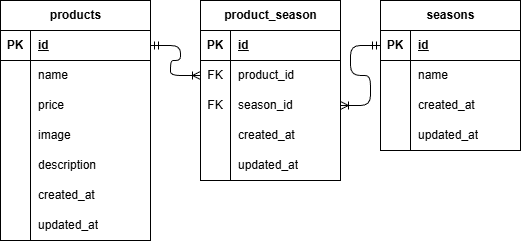

The diagram above was exported from draw.io. Its source (the exported page's mxGraphModel, read from the mxfile embedded in the PNG):
<mxGraphModel dx="1242" dy="563" grid="1" gridSize="10" guides="1" tooltips="1" connect="1" arrows="1" fold="1" page="1" pageScale="1" pageWidth="827" pageHeight="1169" math="0" shadow="0">
  <root>
    <mxCell id="0" />
    <mxCell id="1" parent="0" />
    <mxCell id="2" value="products" style="shape=table;startSize=30;container=1;collapsible=1;childLayout=tableLayout;fixedRows=1;rowLines=0;fontStyle=1;align=center;resizeLast=1;html=1;" parent="1" vertex="1">
      <mxGeometry x="80" y="60" width="150" height="240" as="geometry" />
    </mxCell>
    <mxCell id="3" value="" style="shape=tableRow;horizontal=0;startSize=0;swimlaneHead=0;swimlaneBody=0;fillColor=none;collapsible=0;dropTarget=0;points=[[0,0.5],[1,0.5]];portConstraint=eastwest;top=0;left=0;right=0;bottom=1;" parent="2" vertex="1">
      <mxGeometry y="30" width="150" height="30" as="geometry" />
    </mxCell>
    <mxCell id="4" value="PK" style="shape=partialRectangle;connectable=0;fillColor=none;top=0;left=0;bottom=0;right=0;fontStyle=1;overflow=hidden;whiteSpace=wrap;html=1;" parent="3" vertex="1">
      <mxGeometry width="30" height="30" as="geometry">
        <mxRectangle width="30" height="30" as="alternateBounds" />
      </mxGeometry>
    </mxCell>
    <mxCell id="5" value="id" style="shape=partialRectangle;connectable=0;fillColor=none;top=0;left=0;bottom=0;right=0;align=left;spacingLeft=6;fontStyle=5;overflow=hidden;whiteSpace=wrap;html=1;" parent="3" vertex="1">
      <mxGeometry x="30" width="120" height="30" as="geometry">
        <mxRectangle width="120" height="30" as="alternateBounds" />
      </mxGeometry>
    </mxCell>
    <mxCell id="6" value="" style="shape=tableRow;horizontal=0;startSize=0;swimlaneHead=0;swimlaneBody=0;fillColor=none;collapsible=0;dropTarget=0;points=[[0,0.5],[1,0.5]];portConstraint=eastwest;top=0;left=0;right=0;bottom=0;" parent="2" vertex="1">
      <mxGeometry y="60" width="150" height="30" as="geometry" />
    </mxCell>
    <mxCell id="7" value="" style="shape=partialRectangle;connectable=0;fillColor=none;top=0;left=0;bottom=0;right=0;editable=1;overflow=hidden;whiteSpace=wrap;html=1;" parent="6" vertex="1">
      <mxGeometry width="30" height="30" as="geometry">
        <mxRectangle width="30" height="30" as="alternateBounds" />
      </mxGeometry>
    </mxCell>
    <mxCell id="8" value="name" style="shape=partialRectangle;connectable=0;fillColor=none;top=0;left=0;bottom=0;right=0;align=left;spacingLeft=6;overflow=hidden;whiteSpace=wrap;html=1;" parent="6" vertex="1">
      <mxGeometry x="30" width="120" height="30" as="geometry">
        <mxRectangle width="120" height="30" as="alternateBounds" />
      </mxGeometry>
    </mxCell>
    <mxCell id="9" value="" style="shape=tableRow;horizontal=0;startSize=0;swimlaneHead=0;swimlaneBody=0;fillColor=none;collapsible=0;dropTarget=0;points=[[0,0.5],[1,0.5]];portConstraint=eastwest;top=0;left=0;right=0;bottom=0;" parent="2" vertex="1">
      <mxGeometry y="90" width="150" height="30" as="geometry" />
    </mxCell>
    <mxCell id="10" value="" style="shape=partialRectangle;connectable=0;fillColor=none;top=0;left=0;bottom=0;right=0;editable=1;overflow=hidden;whiteSpace=wrap;html=1;" parent="9" vertex="1">
      <mxGeometry width="30" height="30" as="geometry">
        <mxRectangle width="30" height="30" as="alternateBounds" />
      </mxGeometry>
    </mxCell>
    <mxCell id="11" value="price" style="shape=partialRectangle;connectable=0;fillColor=none;top=0;left=0;bottom=0;right=0;align=left;spacingLeft=6;overflow=hidden;whiteSpace=wrap;html=1;" parent="9" vertex="1">
      <mxGeometry x="30" width="120" height="30" as="geometry">
        <mxRectangle width="120" height="30" as="alternateBounds" />
      </mxGeometry>
    </mxCell>
    <mxCell id="12" value="" style="shape=tableRow;horizontal=0;startSize=0;swimlaneHead=0;swimlaneBody=0;fillColor=none;collapsible=0;dropTarget=0;points=[[0,0.5],[1,0.5]];portConstraint=eastwest;top=0;left=0;right=0;bottom=0;" parent="2" vertex="1">
      <mxGeometry y="120" width="150" height="30" as="geometry" />
    </mxCell>
    <mxCell id="13" value="" style="shape=partialRectangle;connectable=0;fillColor=none;top=0;left=0;bottom=0;right=0;editable=1;overflow=hidden;whiteSpace=wrap;html=1;" parent="12" vertex="1">
      <mxGeometry width="30" height="30" as="geometry">
        <mxRectangle width="30" height="30" as="alternateBounds" />
      </mxGeometry>
    </mxCell>
    <mxCell id="14" value="image" style="shape=partialRectangle;connectable=0;fillColor=none;top=0;left=0;bottom=0;right=0;align=left;spacingLeft=6;overflow=hidden;whiteSpace=wrap;html=1;" parent="12" vertex="1">
      <mxGeometry x="30" width="120" height="30" as="geometry">
        <mxRectangle width="120" height="30" as="alternateBounds" />
      </mxGeometry>
    </mxCell>
    <mxCell id="22" style="shape=tableRow;horizontal=0;startSize=0;swimlaneHead=0;swimlaneBody=0;fillColor=none;collapsible=0;dropTarget=0;points=[[0,0.5],[1,0.5]];portConstraint=eastwest;top=0;left=0;right=0;bottom=0;" parent="2" vertex="1">
      <mxGeometry y="150" width="150" height="30" as="geometry" />
    </mxCell>
    <mxCell id="23" style="shape=partialRectangle;connectable=0;fillColor=none;top=0;left=0;bottom=0;right=0;editable=1;overflow=hidden;whiteSpace=wrap;html=1;" parent="22" vertex="1">
      <mxGeometry width="30" height="30" as="geometry">
        <mxRectangle width="30" height="30" as="alternateBounds" />
      </mxGeometry>
    </mxCell>
    <mxCell id="24" value="description" style="shape=partialRectangle;connectable=0;fillColor=none;top=0;left=0;bottom=0;right=0;align=left;spacingLeft=6;overflow=hidden;whiteSpace=wrap;html=1;" parent="22" vertex="1">
      <mxGeometry x="30" width="120" height="30" as="geometry">
        <mxRectangle width="120" height="30" as="alternateBounds" />
      </mxGeometry>
    </mxCell>
    <mxCell id="19" style="shape=tableRow;horizontal=0;startSize=0;swimlaneHead=0;swimlaneBody=0;fillColor=none;collapsible=0;dropTarget=0;points=[[0,0.5],[1,0.5]];portConstraint=eastwest;top=0;left=0;right=0;bottom=0;" parent="2" vertex="1">
      <mxGeometry y="180" width="150" height="30" as="geometry" />
    </mxCell>
    <mxCell id="20" style="shape=partialRectangle;connectable=0;fillColor=none;top=0;left=0;bottom=0;right=0;editable=1;overflow=hidden;whiteSpace=wrap;html=1;" parent="19" vertex="1">
      <mxGeometry width="30" height="30" as="geometry">
        <mxRectangle width="30" height="30" as="alternateBounds" />
      </mxGeometry>
    </mxCell>
    <mxCell id="21" value="created_at" style="shape=partialRectangle;connectable=0;fillColor=none;top=0;left=0;bottom=0;right=0;align=left;spacingLeft=6;overflow=hidden;whiteSpace=wrap;html=1;" parent="19" vertex="1">
      <mxGeometry x="30" width="120" height="30" as="geometry">
        <mxRectangle width="120" height="30" as="alternateBounds" />
      </mxGeometry>
    </mxCell>
    <mxCell id="16" style="shape=tableRow;horizontal=0;startSize=0;swimlaneHead=0;swimlaneBody=0;fillColor=none;collapsible=0;dropTarget=0;points=[[0,0.5],[1,0.5]];portConstraint=eastwest;top=0;left=0;right=0;bottom=0;" parent="2" vertex="1">
      <mxGeometry y="210" width="150" height="30" as="geometry" />
    </mxCell>
    <mxCell id="17" style="shape=partialRectangle;connectable=0;fillColor=none;top=0;left=0;bottom=0;right=0;editable=1;overflow=hidden;whiteSpace=wrap;html=1;" parent="16" vertex="1">
      <mxGeometry width="30" height="30" as="geometry">
        <mxRectangle width="30" height="30" as="alternateBounds" />
      </mxGeometry>
    </mxCell>
    <mxCell id="18" value="updated_at" style="shape=partialRectangle;connectable=0;fillColor=none;top=0;left=0;bottom=0;right=0;align=left;spacingLeft=6;overflow=hidden;whiteSpace=wrap;html=1;" parent="16" vertex="1">
      <mxGeometry x="30" width="120" height="30" as="geometry">
        <mxRectangle width="120" height="30" as="alternateBounds" />
      </mxGeometry>
    </mxCell>
    <mxCell id="38" value="product_season" style="shape=table;startSize=30;container=1;collapsible=1;childLayout=tableLayout;fixedRows=1;rowLines=0;fontStyle=1;align=center;resizeLast=1;html=1;" parent="1" vertex="1">
      <mxGeometry x="280" y="60" width="140" height="180" as="geometry" />
    </mxCell>
    <mxCell id="39" value="" style="shape=tableRow;horizontal=0;startSize=0;swimlaneHead=0;swimlaneBody=0;fillColor=none;collapsible=0;dropTarget=0;points=[[0,0.5],[1,0.5]];portConstraint=eastwest;top=0;left=0;right=0;bottom=1;" parent="38" vertex="1">
      <mxGeometry y="30" width="140" height="30" as="geometry" />
    </mxCell>
    <mxCell id="40" value="PK" style="shape=partialRectangle;connectable=0;fillColor=none;top=0;left=0;bottom=0;right=0;fontStyle=1;overflow=hidden;whiteSpace=wrap;html=1;" parent="39" vertex="1">
      <mxGeometry width="30" height="30" as="geometry">
        <mxRectangle width="30" height="30" as="alternateBounds" />
      </mxGeometry>
    </mxCell>
    <mxCell id="41" value="id" style="shape=partialRectangle;connectable=0;fillColor=none;top=0;left=0;bottom=0;right=0;align=left;spacingLeft=6;fontStyle=5;overflow=hidden;whiteSpace=wrap;html=1;" parent="39" vertex="1">
      <mxGeometry x="30" width="110" height="30" as="geometry">
        <mxRectangle width="110" height="30" as="alternateBounds" />
      </mxGeometry>
    </mxCell>
    <mxCell id="42" value="" style="shape=tableRow;horizontal=0;startSize=0;swimlaneHead=0;swimlaneBody=0;fillColor=none;collapsible=0;dropTarget=0;points=[[0,0.5],[1,0.5]];portConstraint=eastwest;top=0;left=0;right=0;bottom=0;" parent="38" vertex="1">
      <mxGeometry y="60" width="140" height="30" as="geometry" />
    </mxCell>
    <mxCell id="43" value="FK" style="shape=partialRectangle;connectable=0;fillColor=none;top=0;left=0;bottom=0;right=0;editable=1;overflow=hidden;whiteSpace=wrap;html=1;" parent="42" vertex="1">
      <mxGeometry width="30" height="30" as="geometry">
        <mxRectangle width="30" height="30" as="alternateBounds" />
      </mxGeometry>
    </mxCell>
    <mxCell id="44" value="product_id" style="shape=partialRectangle;connectable=0;fillColor=none;top=0;left=0;bottom=0;right=0;align=left;spacingLeft=6;overflow=hidden;whiteSpace=wrap;html=1;" parent="42" vertex="1">
      <mxGeometry x="30" width="110" height="30" as="geometry">
        <mxRectangle width="110" height="30" as="alternateBounds" />
      </mxGeometry>
    </mxCell>
    <mxCell id="45" value="" style="shape=tableRow;horizontal=0;startSize=0;swimlaneHead=0;swimlaneBody=0;fillColor=none;collapsible=0;dropTarget=0;points=[[0,0.5],[1,0.5]];portConstraint=eastwest;top=0;left=0;right=0;bottom=0;" parent="38" vertex="1">
      <mxGeometry y="90" width="140" height="30" as="geometry" />
    </mxCell>
    <mxCell id="46" value="FK" style="shape=partialRectangle;connectable=0;fillColor=none;top=0;left=0;bottom=0;right=0;editable=1;overflow=hidden;whiteSpace=wrap;html=1;" parent="45" vertex="1">
      <mxGeometry width="30" height="30" as="geometry">
        <mxRectangle width="30" height="30" as="alternateBounds" />
      </mxGeometry>
    </mxCell>
    <mxCell id="47" value="season_id" style="shape=partialRectangle;connectable=0;fillColor=none;top=0;left=0;bottom=0;right=0;align=left;spacingLeft=6;overflow=hidden;whiteSpace=wrap;html=1;" parent="45" vertex="1">
      <mxGeometry x="30" width="110" height="30" as="geometry">
        <mxRectangle width="110" height="30" as="alternateBounds" />
      </mxGeometry>
    </mxCell>
    <mxCell id="48" value="" style="shape=tableRow;horizontal=0;startSize=0;swimlaneHead=0;swimlaneBody=0;fillColor=none;collapsible=0;dropTarget=0;points=[[0,0.5],[1,0.5]];portConstraint=eastwest;top=0;left=0;right=0;bottom=0;" parent="38" vertex="1">
      <mxGeometry y="120" width="140" height="30" as="geometry" />
    </mxCell>
    <mxCell id="49" value="" style="shape=partialRectangle;connectable=0;fillColor=none;top=0;left=0;bottom=0;right=0;editable=1;overflow=hidden;whiteSpace=wrap;html=1;" parent="48" vertex="1">
      <mxGeometry width="30" height="30" as="geometry">
        <mxRectangle width="30" height="30" as="alternateBounds" />
      </mxGeometry>
    </mxCell>
    <mxCell id="50" value="created_at" style="shape=partialRectangle;connectable=0;fillColor=none;top=0;left=0;bottom=0;right=0;align=left;spacingLeft=6;overflow=hidden;whiteSpace=wrap;html=1;" parent="48" vertex="1">
      <mxGeometry x="30" width="110" height="30" as="geometry">
        <mxRectangle width="110" height="30" as="alternateBounds" />
      </mxGeometry>
    </mxCell>
    <mxCell id="52" style="shape=tableRow;horizontal=0;startSize=0;swimlaneHead=0;swimlaneBody=0;fillColor=none;collapsible=0;dropTarget=0;points=[[0,0.5],[1,0.5]];portConstraint=eastwest;top=0;left=0;right=0;bottom=0;" parent="38" vertex="1">
      <mxGeometry y="150" width="140" height="30" as="geometry" />
    </mxCell>
    <mxCell id="53" style="shape=partialRectangle;connectable=0;fillColor=none;top=0;left=0;bottom=0;right=0;editable=1;overflow=hidden;whiteSpace=wrap;html=1;" parent="52" vertex="1">
      <mxGeometry width="30" height="30" as="geometry">
        <mxRectangle width="30" height="30" as="alternateBounds" />
      </mxGeometry>
    </mxCell>
    <mxCell id="54" value="updated_at" style="shape=partialRectangle;connectable=0;fillColor=none;top=0;left=0;bottom=0;right=0;align=left;spacingLeft=6;overflow=hidden;whiteSpace=wrap;html=1;" parent="52" vertex="1">
      <mxGeometry x="30" width="110" height="30" as="geometry">
        <mxRectangle width="110" height="30" as="alternateBounds" />
      </mxGeometry>
    </mxCell>
    <mxCell id="25" value="seasons" style="shape=table;startSize=30;container=1;collapsible=1;childLayout=tableLayout;fixedRows=1;rowLines=0;fontStyle=1;align=center;resizeLast=1;html=1;" parent="1" vertex="1">
      <mxGeometry x="460" y="60" width="140" height="150" as="geometry" />
    </mxCell>
    <mxCell id="26" value="" style="shape=tableRow;horizontal=0;startSize=0;swimlaneHead=0;swimlaneBody=0;fillColor=none;collapsible=0;dropTarget=0;points=[[0,0.5],[1,0.5]];portConstraint=eastwest;top=0;left=0;right=0;bottom=1;" parent="25" vertex="1">
      <mxGeometry y="30" width="140" height="30" as="geometry" />
    </mxCell>
    <mxCell id="27" value="PK" style="shape=partialRectangle;connectable=0;fillColor=none;top=0;left=0;bottom=0;right=0;fontStyle=1;overflow=hidden;whiteSpace=wrap;html=1;" parent="26" vertex="1">
      <mxGeometry width="30" height="30" as="geometry">
        <mxRectangle width="30" height="30" as="alternateBounds" />
      </mxGeometry>
    </mxCell>
    <mxCell id="28" value="id" style="shape=partialRectangle;connectable=0;fillColor=none;top=0;left=0;bottom=0;right=0;align=left;spacingLeft=6;fontStyle=5;overflow=hidden;whiteSpace=wrap;html=1;" parent="26" vertex="1">
      <mxGeometry x="30" width="110" height="30" as="geometry">
        <mxRectangle width="110" height="30" as="alternateBounds" />
      </mxGeometry>
    </mxCell>
    <mxCell id="29" value="" style="shape=tableRow;horizontal=0;startSize=0;swimlaneHead=0;swimlaneBody=0;fillColor=none;collapsible=0;dropTarget=0;points=[[0,0.5],[1,0.5]];portConstraint=eastwest;top=0;left=0;right=0;bottom=0;" parent="25" vertex="1">
      <mxGeometry y="60" width="140" height="30" as="geometry" />
    </mxCell>
    <mxCell id="30" value="" style="shape=partialRectangle;connectable=0;fillColor=none;top=0;left=0;bottom=0;right=0;editable=1;overflow=hidden;whiteSpace=wrap;html=1;" parent="29" vertex="1">
      <mxGeometry width="30" height="30" as="geometry">
        <mxRectangle width="30" height="30" as="alternateBounds" />
      </mxGeometry>
    </mxCell>
    <mxCell id="31" value="name" style="shape=partialRectangle;connectable=0;fillColor=none;top=0;left=0;bottom=0;right=0;align=left;spacingLeft=6;overflow=hidden;whiteSpace=wrap;html=1;" parent="29" vertex="1">
      <mxGeometry x="30" width="110" height="30" as="geometry">
        <mxRectangle width="110" height="30" as="alternateBounds" />
      </mxGeometry>
    </mxCell>
    <mxCell id="32" value="" style="shape=tableRow;horizontal=0;startSize=0;swimlaneHead=0;swimlaneBody=0;fillColor=none;collapsible=0;dropTarget=0;points=[[0,0.5],[1,0.5]];portConstraint=eastwest;top=0;left=0;right=0;bottom=0;" parent="25" vertex="1">
      <mxGeometry y="90" width="140" height="30" as="geometry" />
    </mxCell>
    <mxCell id="33" value="" style="shape=partialRectangle;connectable=0;fillColor=none;top=0;left=0;bottom=0;right=0;editable=1;overflow=hidden;whiteSpace=wrap;html=1;" parent="32" vertex="1">
      <mxGeometry width="30" height="30" as="geometry">
        <mxRectangle width="30" height="30" as="alternateBounds" />
      </mxGeometry>
    </mxCell>
    <mxCell id="34" value="created_at" style="shape=partialRectangle;connectable=0;fillColor=none;top=0;left=0;bottom=0;right=0;align=left;spacingLeft=6;overflow=hidden;whiteSpace=wrap;html=1;" parent="32" vertex="1">
      <mxGeometry x="30" width="110" height="30" as="geometry">
        <mxRectangle width="110" height="30" as="alternateBounds" />
      </mxGeometry>
    </mxCell>
    <mxCell id="35" value="" style="shape=tableRow;horizontal=0;startSize=0;swimlaneHead=0;swimlaneBody=0;fillColor=none;collapsible=0;dropTarget=0;points=[[0,0.5],[1,0.5]];portConstraint=eastwest;top=0;left=0;right=0;bottom=0;" parent="25" vertex="1">
      <mxGeometry y="120" width="140" height="30" as="geometry" />
    </mxCell>
    <mxCell id="36" value="" style="shape=partialRectangle;connectable=0;fillColor=none;top=0;left=0;bottom=0;right=0;editable=1;overflow=hidden;whiteSpace=wrap;html=1;" parent="35" vertex="1">
      <mxGeometry width="30" height="30" as="geometry">
        <mxRectangle width="30" height="30" as="alternateBounds" />
      </mxGeometry>
    </mxCell>
    <mxCell id="37" value="updated_at" style="shape=partialRectangle;connectable=0;fillColor=none;top=0;left=0;bottom=0;right=0;align=left;spacingLeft=6;overflow=hidden;whiteSpace=wrap;html=1;" parent="35" vertex="1">
      <mxGeometry x="30" width="110" height="30" as="geometry">
        <mxRectangle width="110" height="30" as="alternateBounds" />
      </mxGeometry>
    </mxCell>
    <mxCell id="55" value="" style="edgeStyle=entityRelationEdgeStyle;fontSize=12;html=1;endArrow=ERoneToMany;startArrow=ERmandOne;" edge="1" parent="1" source="3" target="42">
      <mxGeometry width="100" height="100" relative="1" as="geometry">
        <mxPoint x="180" y="240" as="sourcePoint" />
        <mxPoint x="280" y="140" as="targetPoint" />
      </mxGeometry>
    </mxCell>
    <mxCell id="56" value="" style="edgeStyle=entityRelationEdgeStyle;fontSize=12;html=1;endArrow=ERoneToMany;startArrow=ERmandOne;" edge="1" parent="1" source="26" target="45">
      <mxGeometry width="100" height="100" relative="1" as="geometry">
        <mxPoint x="240" y="115" as="sourcePoint" />
        <mxPoint x="290" y="145" as="targetPoint" />
        <Array as="points">
          <mxPoint x="470" y="280" />
          <mxPoint x="490" y="280" />
        </Array>
      </mxGeometry>
    </mxCell>
  </root>
</mxGraphModel>